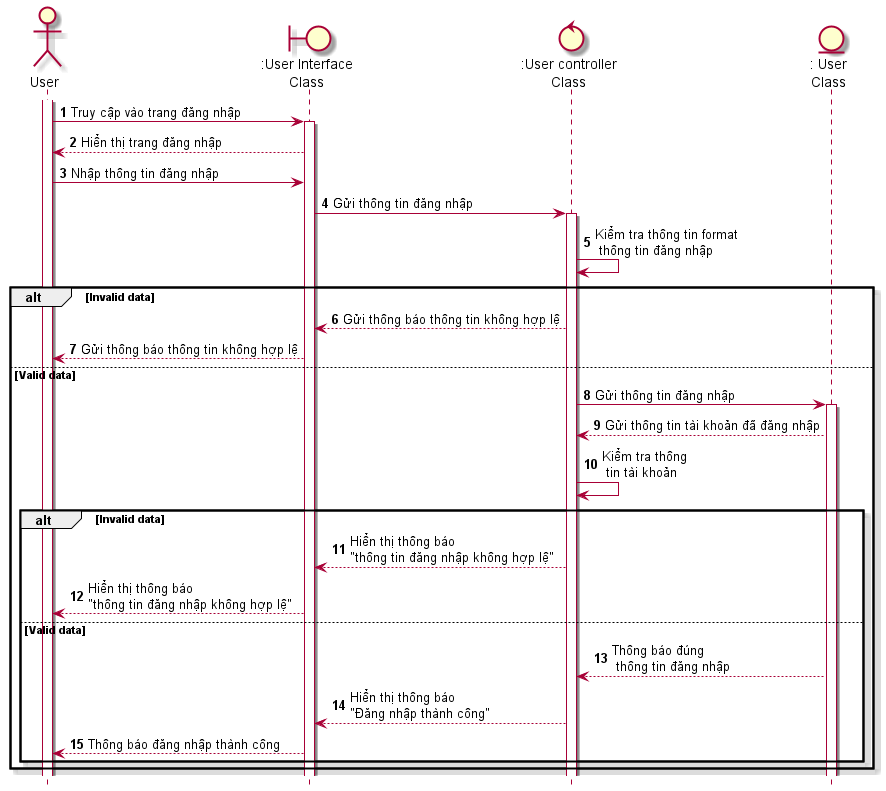

The diagram above was rendered by PlantUML. Its source (embedded in the PNG):
@startuml SeqDangNhap
skin rose
hide footbox

actor user as "User"
boundary userInterface as ":User Interface\nClass"
control userController as ":User controller\nClass"
entity User as ": User\nClass"
autonumber
user++
user -> userInterface++: Truy cập vào trang đăng nhập
userInterface --> user: Hiển thị trang đăng nhập
user -> userInterface: Nhập thông tin đăng nhập
userInterface -> userController++: Gửi thông tin đăng nhập
userController -> userController: Kiểm tra thông tin format\n thông tin đăng nhập
alt Invalid data
    userController --> userInterface: Gửi thông báo thông tin không hợp lệ
    userInterface --> user: Gửi thông báo thông tin không hợp lệ
else Valid data
    userController -> User++: Gửi thông tin đăng nhập
    User --> userController : Gửi thông tin tài khoản đã đăng nhập
    userController -> userController: Kiểm tra thông\n tin tài khoản
    alt Invalid data
        userController --> userInterface: Hiển thị thông báo \n"thông tin đăng nhập không hợp lệ"
        userInterface --> user: Hiển thị thông báo \n"thông tin đăng nhập không hợp lệ"
    else Valid data
        User --> userController: Thông báo đúng\n thông tin đăng nhập
        userController --> userInterface: Hiển thị thông báo\n"Đăng nhập thành công"
        userInterface --> user: Thông báo đăng nhập thành công
    end
end
@enduml